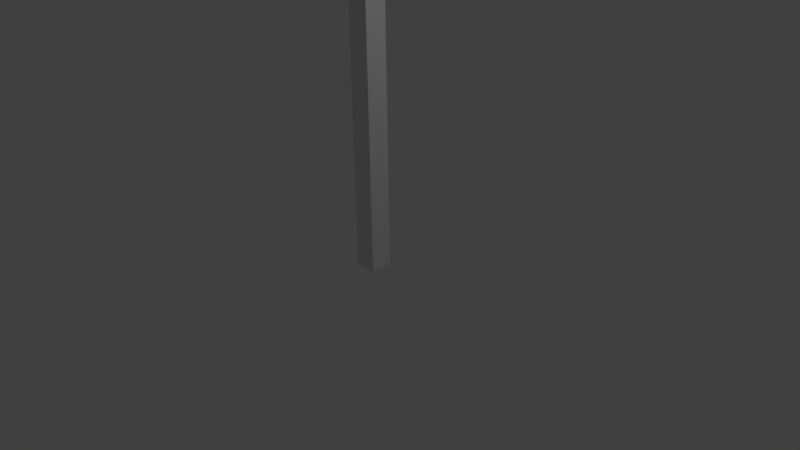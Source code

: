 # Source: signal_2__unten.blend  (saved by Blender 2.77.0; exported with 4.5.12 LTS)
import bpy
from mathutils import Matrix  # noqa: F401  (used for matrix-valued properties, if any)

bpy.ops.wm.read_factory_settings(use_empty=True)
scene = bpy.context.scene
scene.name = 'Scene'

# ---- collections
col_collection_1 = bpy.data.collections.new('Collection 1'); scene.collection.children.link(col_collection_1)

# ---- materials (node trees are filled in below, after node groups)
mat_material = bpy.data.materials.new('Material')
mat_material.alpha_threshold = 0.0
mat_material.use_transparent_shadow = False
mat_material.roughness = 0.5
mat_material.line_color = (0.0, 0.0, 0.0, 1.0)

# ---- material node trees

# ---- world
world_world = bpy.data.worlds.new('World'); scene.world = world_world
world_world.color = (0.05088, 0.05088, 0.05088)
world_world.use_sun_shadow = False
world_world.sun_shadow_jitter_overblur = 0.0
world_world.cycles.sampling_method = 'MANUAL'

# ---- cameras
cam_camera = bpy.data.cameras.new('Camera')
cam_camera.clip_end = 100.0
cam_camera.lens = 35.0
cam_camera.sensor_width = 32.0
cam_camera.sensor_height = 18.0
cam_camera.ortho_scale = 7.314
cam_camera.dof.focus_distance = 0.0
cam_camera.dof.aperture_fstop = 128.0

# ---- lights
light_lamp = bpy.data.lights.new('Lamp', 'POINT')
light_lamp.transmission_factor = 0.0
light_lamp.cutoff_distance = 30.0
light_lamp.energy = 100.0
light_lamp.shadow_buffer_clip_start = 1.001
light_lamp.shadow_soft_size = 0.1
light_lamp.shadow_maximum_resolution = 0.006
light_lamp.use_absolute_resolution = True

# ---- meshes
me_cube_001 = bpy.data.meshes.new('Cube.001')
me_cube_001.from_pydata([(-0.07936, -2.944, 0.4651), (-0.07936, -2.944, 1.0), (-0.07936, 1.0, 0.4651), (-0.07936, 1.0, 1.0), (0.05137, -2.944, 0.4651), (0.05137, -2.944, 1.0), (0.05137, 1.0, 0.4651), (0.05137, 1.0, 1.0), (-0.13, -2.37, 0.6003), (0.07897, -2.37, 0.5946), (-0.1321, -2.407, 0.5307), (0.07686, -2.407, 0.525), (-0.134, -2.458, 0.4698), (0.075, -2.458, 0.4641), (-0.1355, -2.519, 0.4197), (0.07348, -2.519, 0.414), (-0.1366, -2.588, 0.3825), (0.07236, -2.588, 0.3768), (-0.1373, -2.664, 0.3596), (0.07166, -2.664, 0.3539), (-0.1376, -2.742, 0.3519), (0.07142, -2.742, 0.3462), (-0.1373, -2.821, 0.3596), (0.07166, -2.821, 0.3539), (-0.1366, -2.896, 0.3825), (0.07235, -2.896, 0.3768), (-0.1355, -2.966, 0.4197), (0.07348, -2.966, 0.414), (-0.134, -3.027, 0.4698), (0.075, -3.027, 0.464), (-0.1321, -3.077, 0.5307), (0.07685, -3.077, 0.525), (-0.13, -3.114, 0.6003), (0.07897, -3.114, 0.5946), (-0.1277, -3.137, 0.6758), (0.08126, -3.137, 0.6701), (-0.1254, -3.145, 0.7543), (0.08364, -3.145, 0.7486), (-0.123, -3.137, 0.8328), (0.08602, -3.137, 0.827), (-0.1207, -3.114, 0.9082), (0.08832, -3.114, 0.9025), (-0.1186, -3.077, 0.9778), (0.09043, -3.077, 0.9721), (-0.1167, -3.027, 1.039), (0.09228, -3.027, 1.033), (-0.1152, -2.966, 1.089), (0.0938, -2.966, 1.083), (-0.1141, -2.896, 1.126), (0.09493, -2.896, 1.12), (-0.1134, -2.821, 1.149), (0.09562, -2.821, 1.143), (-0.1131, -2.742, 1.157), (0.09586, -2.742, 1.151), (-0.1134, -2.664, 1.149), (0.09562, -2.664, 1.143), (-0.1141, -2.588, 1.126), (0.09493, -2.588, 1.12), (-0.1152, -2.519, 1.089), (0.0938, -2.519, 1.083), (-0.1167, -2.458, 1.039), (0.09228, -2.458, 1.033), (-0.1186, -2.407, 0.9778), (0.09043, -2.407, 0.9721), (-0.1207, -2.37, 0.9082), (0.08832, -2.37, 0.9025), (-0.123, -2.347, 0.8328), (0.08603, -2.347, 0.8271), (-0.1254, -2.34, 0.7543), (0.08364, -2.34, 0.7486), (0.08126, -2.347, 0.6701), (-0.1277, -2.347, 0.6758)], [], [(1, 3, 2, 0), (3, 7, 6, 2), (7, 5, 4, 6), (0, 2, 6, 4), (5, 7, 3, 1), (49, 48, 46, 47), (51, 50, 48, 49), (53, 52, 50, 51), (55, 54, 52, 53), (57, 56, 54, 55), (59, 58, 56, 57), (61, 60, 58, 59), (63, 62, 60, 61), (65, 64, 62, 63), (67, 66, 64, 65), (69, 68, 66, 67), (47, 46, 44, 45), (45, 44, 42, 43), (43, 42, 40, 41), (41, 40, 38, 39), (39, 38, 36, 37), (37, 36, 34, 35), (35, 34, 32, 33), (33, 32, 30, 31), (31, 30, 28, 29), (29, 28, 26, 27), (27, 26, 24, 25), (25, 24, 22, 23), (23, 22, 20, 21), (21, 20, 18, 19), (19, 18, 16, 17), (17, 16, 14, 15), (15, 14, 12, 13), (13, 12, 10, 11), (11, 10, 8, 9), (46, 48, 50, 52, 54, 56, 58, 60, 62, 64, 66, 68, 71, 8, 10, 12, 14, 16, 18, 20, 22, 24, 26, 28, 30, 32, 34, 36, 38, 40, 42, 44), (9, 8, 71, 70), (70, 71, 68, 69), (47, 45, 43, 41, 39, 37, 35, 33, 31, 29, 27, 25, 23, 21, 19, 17, 15, 13, 11, 9, 70, 69, 67, 65, 63, 61, 59, 57, 55, 53, 51, 49)])
me_cube_001.use_remesh_preserve_volume = False
me_cube_001.use_remesh_preserve_attributes = False
me_cube_001.use_mirror_vertex_groups = False
me_cube_001.update()
me_cube = bpy.data.meshes.new('Cube')
me_cube.from_pydata([(1.0, 1.0, -41.46), (1.0, -1.0, -41.46), (-1.0, -1.0, -41.46), (-1.0, 1.0, -41.46), (1.0, 1.0, 1.0), (1.0, -1.0, 1.0), (-1.0, -1.0, 1.0), (-1.0, 1.0, 1.0)], [], [(0, 1, 2, 3), (4, 7, 6, 5), (0, 4, 5, 1), (1, 5, 6, 2), (2, 6, 7, 3), (4, 0, 3, 7)])
me_cube.materials.append(mat_material)
me_cube.use_remesh_preserve_volume = False
me_cube.use_remesh_preserve_attributes = False
me_cube.use_mirror_vertex_groups = False
me_cube.update()

# ---- objects
ob_cube_001 = bpy.data.objects.new('Cube.001', me_cube_001)
ob_cube = bpy.data.objects.new('Cube', me_cube)
ob_lamp = bpy.data.objects.new('Lamp', light_lamp)
ob_camera = bpy.data.objects.new('Camera', cam_camera)

# ---- transforms, parenting, visibility, modifiers, constraints
ob_cube_001.location = (0.0, -0.4385, 4.649)
ob_cube_001.rotation_euler = (0.0, -0.03142, 0.0)
ob_cube_001.lineart.crease_threshold = 0.0
ob_cube.location = (0.0, 0.0, 0.0)
ob_cube.scale = (-0.146, -0.146, -0.146)
ob_cube.lock_rotations_4d = False
ob_cube.empty_display_type = 'ARROWS'
ob_cube.lineart.crease_threshold = 0.0
ob_lamp.location = (4.076, 1.005, 5.904)
ob_lamp.rotation_euler = (0.6503, 0.05522, 1.866)
ob_lamp.lock_rotations_4d = False
ob_lamp.empty_display_type = 'ARROWS'
ob_lamp.color = (0.0, 0.0, 0.0, 0.0)
ob_lamp.lineart.crease_threshold = 0.0
ob_camera.location = (7.481, -6.508, 5.344)
ob_camera.rotation_euler = (1.109, 0.01082, 0.8149)
ob_camera.lock_rotations_4d = False
ob_camera.empty_display_type = 'ARROWS'
ob_camera.color = (0.0, 0.0, 0.0, 0.0)
ob_camera.display_type = 'WIRE'
ob_camera.lineart.crease_threshold = 0.0

# ---- collection membership
col_collection_1.objects.link(ob_cube_001)
col_collection_1.objects.link(ob_cube)
col_collection_1.objects.link(ob_lamp)
col_collection_1.objects.link(ob_camera)

# ---- scene / render settings (as saved in the file)
scene.camera = ob_camera
scene.frame_start = 1; scene.frame_end = 250; scene.frame_set(16)
scene.render.engine = 'BLENDER_EEVEE_NEXT'
scene.render.resolution_percentage = 50
scene.render.dither_intensity = 0.0
scene.cycles.use_denoising = False
scene.cycles.samples = 128
scene.cycles.sampling_pattern = 'TABULATED_SOBOL'
scene.cycles.light_sampling_threshold = 0.0
scene.cycles.use_adaptive_sampling = False
scene.cycles.use_light_tree = False
scene.cycles.blur_glossy = 0.0
scene.cycles.sample_clamp_indirect = 0.0
scene.view_settings.view_transform = 'Standard'
bpy.context.view_layer.update()
